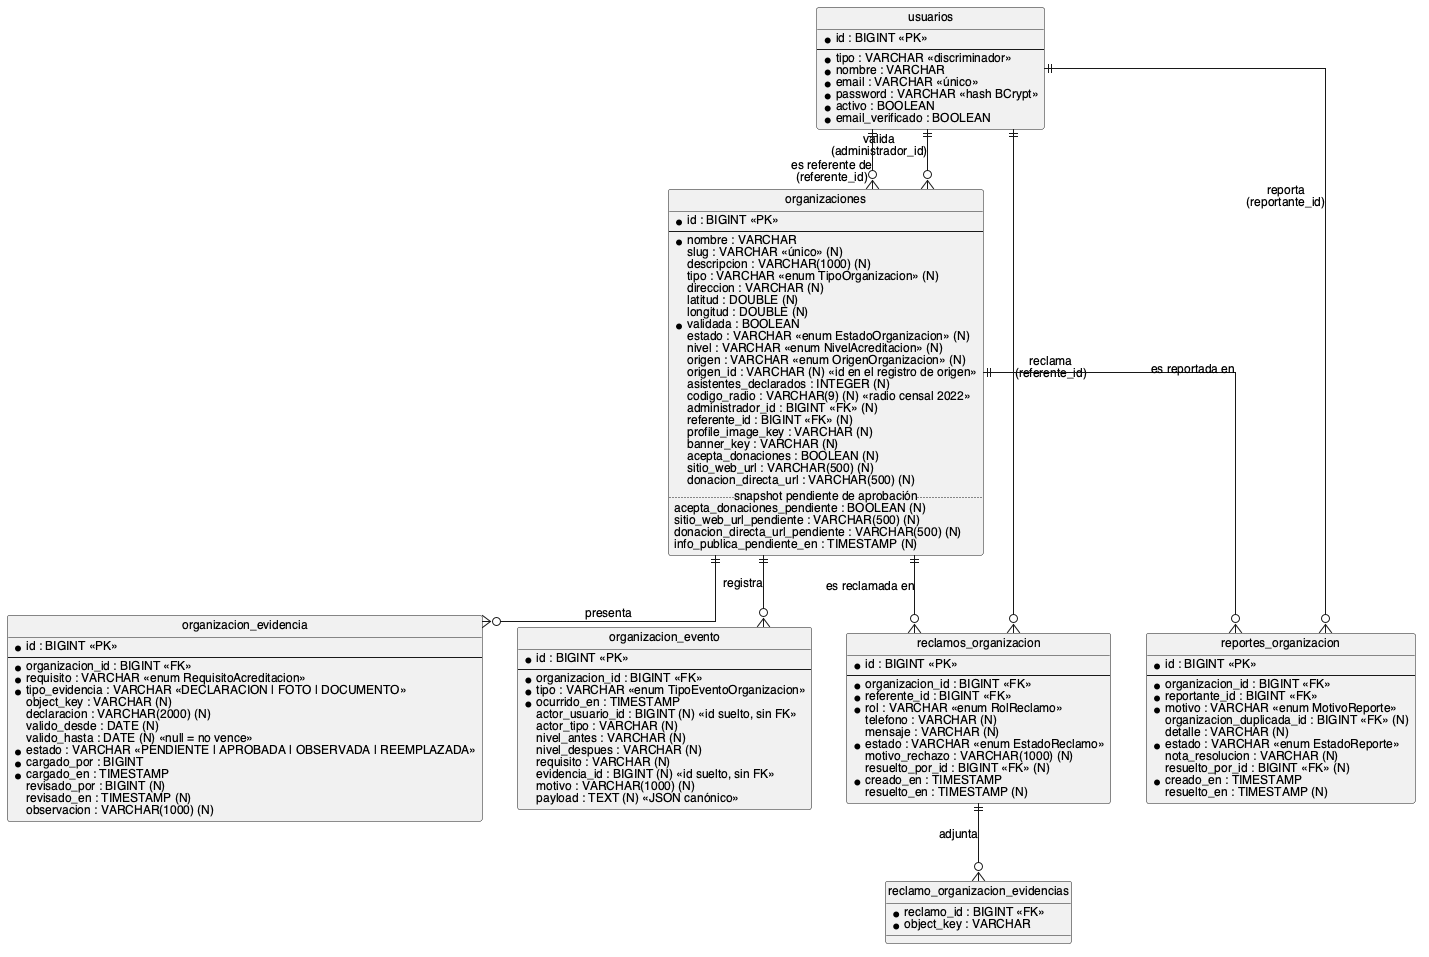

The diagram above was rendered by PlantUML. Its source (embedded in the PNG):
@startuml
hide circle
skinparam linetype ortho
skinparam shadowing false
skinparam defaultFontName Helvetica
skinparam defaultFontSize 12
skinparam entity {
  BackgroundColor #FFFFFF
  BorderColor #444444
  FontColor #111111
}

entity "usuarios" as usuarios {
  * id : BIGINT <<PK>>
  --
  * tipo : VARCHAR <<discriminador>>
  * nombre : VARCHAR
  * email : VARCHAR <<único>>
  * password : VARCHAR <<hash BCrypt>>
  * activo : BOOLEAN
  * email_verificado : BOOLEAN
}

entity "organizaciones" as organizaciones {
  * id : BIGINT <<PK>>
  --
  * nombre : VARCHAR
  slug : VARCHAR <<único>> (N)
  descripcion : VARCHAR(1000) (N)
  tipo : VARCHAR <<enum TipoOrganizacion>> (N)
  direccion : VARCHAR (N)
  latitud : DOUBLE (N)
  longitud : DOUBLE (N)
  * validada : BOOLEAN
  estado : VARCHAR <<enum EstadoOrganizacion>> (N)
  nivel : VARCHAR <<enum NivelAcreditacion>> (N)
  origen : VARCHAR <<enum OrigenOrganizacion>> (N)
  origen_id : VARCHAR (N) <<id en el registro de origen>>
  asistentes_declarados : INTEGER (N)
  codigo_radio : VARCHAR(9) (N) <<radio censal 2022>>
  administrador_id : BIGINT <<FK>> (N)
  referente_id : BIGINT <<FK>> (N)
  profile_image_key : VARCHAR (N)
  banner_key : VARCHAR (N)
  acepta_donaciones : BOOLEAN (N)
  sitio_web_url : VARCHAR(500) (N)
  donacion_directa_url : VARCHAR(500) (N)
  .. snapshot pendiente de aprobación ..
  acepta_donaciones_pendiente : BOOLEAN (N)
  sitio_web_url_pendiente : VARCHAR(500) (N)
  donacion_directa_url_pendiente : VARCHAR(500) (N)
  info_publica_pendiente_en : TIMESTAMP (N)
}

entity "organizacion_evidencia" as evidencia {
  * id : BIGINT <<PK>>
  --
  * organizacion_id : BIGINT <<FK>>
  * requisito : VARCHAR <<enum RequisitoAcreditacion>>
  * tipo_evidencia : VARCHAR <<DECLARACION | FOTO | DOCUMENTO>>
  object_key : VARCHAR (N)
  declaracion : VARCHAR(2000) (N)
  valido_desde : DATE (N)
  valido_hasta : DATE (N) <<null = no vence>>
  * estado : VARCHAR <<PENDIENTE | APROBADA | OBSERVADA | REEMPLAZADA>>
  * cargado_por : BIGINT
  * cargado_en : TIMESTAMP
  revisado_por : BIGINT (N)
  revisado_en : TIMESTAMP (N)
  observacion : VARCHAR(1000) (N)
}

entity "organizacion_evento" as evento {
  * id : BIGINT <<PK>>
  --
  * organizacion_id : BIGINT <<FK>>
  * tipo : VARCHAR <<enum TipoEventoOrganizacion>>
  * ocurrido_en : TIMESTAMP
  actor_usuario_id : BIGINT (N) <<id suelto, sin FK>>
  actor_tipo : VARCHAR (N)
  nivel_antes : VARCHAR (N)
  nivel_despues : VARCHAR (N)
  requisito : VARCHAR (N)
  evidencia_id : BIGINT (N) <<id suelto, sin FK>>
  motivo : VARCHAR(1000) (N)
  payload : TEXT (N) <<JSON canónico>>
}

entity "reclamos_organizacion" as reclamos {
  * id : BIGINT <<PK>>
  --
  * organizacion_id : BIGINT <<FK>>
  * referente_id : BIGINT <<FK>>
  * rol : VARCHAR <<enum RolReclamo>>
  telefono : VARCHAR (N)
  mensaje : VARCHAR (N)
  * estado : VARCHAR <<enum EstadoReclamo>>
  motivo_rechazo : VARCHAR(1000) (N)
  resuelto_por_id : BIGINT <<FK>> (N)
  * creado_en : TIMESTAMP
  resuelto_en : TIMESTAMP (N)
}

entity "reclamo_organizacion_evidencias" as reclamoEvidencias {
  * reclamo_id : BIGINT <<FK>>
  * object_key : VARCHAR
}

entity "reportes_organizacion" as reportes {
  * id : BIGINT <<PK>>
  --
  * organizacion_id : BIGINT <<FK>>
  * reportante_id : BIGINT <<FK>>
  * motivo : VARCHAR <<enum MotivoReporte>>
  organizacion_duplicada_id : BIGINT <<FK>> (N)
  detalle : VARCHAR (N)
  * estado : VARCHAR <<enum EstadoReporte>>
  nota_resolucion : VARCHAR (N)
  resuelto_por_id : BIGINT <<FK>> (N)
  * creado_en : TIMESTAMP
  resuelto_en : TIMESTAMP (N)
}

usuarios ||--o{ organizaciones : "valida\n(administrador_id)"
usuarios ||--o{ organizaciones : "es referente de\n(referente_id)"
organizaciones ||--o{ evidencia : "presenta"
organizaciones ||--o{ evento : "registra"
organizaciones ||--o{ reclamos : "es reclamada en"
usuarios ||--o{ reclamos : "reclama\n(referente_id)"
reclamos ||--o{ reclamoEvidencias : "adjunta"
organizaciones ||--o{ reportes : "es reportada en"
usuarios ||--o{ reportes : "reporta\n(reportante_id)"

@enduml